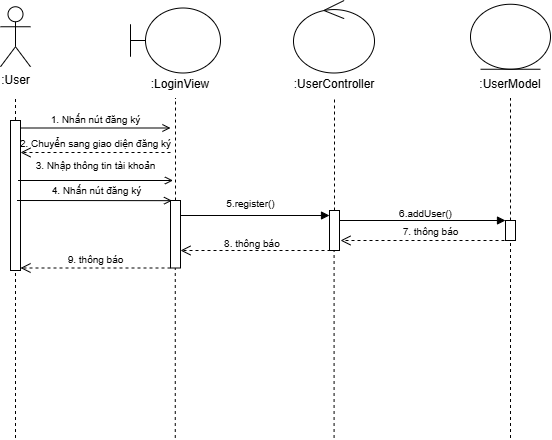

The diagram above was exported from draw.io. Its source (the exported page's mxGraphModel, read from the mxfile embedded in the PNG):
<mxGraphModel dx="837" dy="431" grid="1" gridSize="10" guides="1" tooltips="1" connect="1" arrows="1" fold="1" page="1" pageScale="1" pageWidth="827" pageHeight="1169" math="0" shadow="0">
  <root>
    <mxCell id="0" />
    <mxCell id="1" parent="0" />
    <mxCell id="CkPlOE1ukzoksZlgn2b4-1" value=":User" style="shape=umlActor;verticalLabelPosition=bottom;verticalAlign=top;html=1;outlineConnect=0;" vertex="1" parent="1">
      <mxGeometry x="300" y="196.25" width="30" height="60" as="geometry" />
    </mxCell>
    <mxCell id="CkPlOE1ukzoksZlgn2b4-2" value="" style="endArrow=none;dashed=1;html=1;rounded=0;" edge="1" parent="1">
      <mxGeometry width="50" height="50" relative="1" as="geometry">
        <mxPoint x="315" y="627.5" as="sourcePoint" />
        <mxPoint x="315" y="287.5" as="targetPoint" />
      </mxGeometry>
    </mxCell>
    <mxCell id="CkPlOE1ukzoksZlgn2b4-3" value="" style="shape=umlBoundary;whiteSpace=wrap;html=1;" vertex="1" parent="1">
      <mxGeometry x="430" y="197.5" width="90" height="65" as="geometry" />
    </mxCell>
    <mxCell id="CkPlOE1ukzoksZlgn2b4-4" value="" style="ellipse;shape=umlControl;whiteSpace=wrap;html=1;" vertex="1" parent="1">
      <mxGeometry x="593" y="190" width="81" height="72.5" as="geometry" />
    </mxCell>
    <mxCell id="CkPlOE1ukzoksZlgn2b4-5" value="" style="ellipse;shape=umlEntity;whiteSpace=wrap;html=1;" vertex="1" parent="1">
      <mxGeometry x="770" y="193.75" width="80" height="65" as="geometry" />
    </mxCell>
    <mxCell id="CkPlOE1ukzoksZlgn2b4-6" value="" style="endArrow=none;dashed=1;html=1;rounded=0;" edge="1" parent="1" source="CkPlOE1ukzoksZlgn2b4-15">
      <mxGeometry width="50" height="50" relative="1" as="geometry">
        <mxPoint x="474.76" y="627.5" as="sourcePoint" />
        <mxPoint x="475" y="287.5" as="targetPoint" />
      </mxGeometry>
    </mxCell>
    <mxCell id="CkPlOE1ukzoksZlgn2b4-7" value="" style="endArrow=none;dashed=1;html=1;rounded=0;" edge="1" parent="1" source="CkPlOE1ukzoksZlgn2b4-17">
      <mxGeometry width="50" height="50" relative="1" as="geometry">
        <mxPoint x="633.5799999999999" y="627.5" as="sourcePoint" />
        <mxPoint x="634" y="287.5" as="targetPoint" />
      </mxGeometry>
    </mxCell>
    <mxCell id="CkPlOE1ukzoksZlgn2b4-8" value="" style="endArrow=none;dashed=1;html=1;rounded=0;" edge="1" parent="1" source="CkPlOE1ukzoksZlgn2b4-22">
      <mxGeometry width="50" height="50" relative="1" as="geometry">
        <mxPoint x="810" y="627.5" as="sourcePoint" />
        <mxPoint x="810" y="287.5" as="targetPoint" />
      </mxGeometry>
    </mxCell>
    <mxCell id="CkPlOE1ukzoksZlgn2b4-9" value="&lt;font style=&quot;font-size: 10px;&quot;&gt;1. Nhấn nút đăng ký&lt;/font&gt;" style="html=1;verticalAlign=bottom;startArrow=none;startFill=0;endArrow=open;curved=0;rounded=0;endFill=0;" edge="1" parent="1">
      <mxGeometry width="60" relative="1" as="geometry">
        <mxPoint x="320" y="317.5" as="sourcePoint" />
        <mxPoint x="470" y="317.5" as="targetPoint" />
      </mxGeometry>
    </mxCell>
    <mxCell id="CkPlOE1ukzoksZlgn2b4-10" value="" style="html=1;points=[[0,0,0,0,5],[0,1,0,0,-5],[1,0,0,0,5],[1,1,0,0,-5]];perimeter=orthogonalPerimeter;outlineConnect=0;targetShapes=umlLifeline;portConstraint=eastwest;newEdgeStyle={&quot;curved&quot;:0,&quot;rounded&quot;:0};" vertex="1" parent="1">
      <mxGeometry x="310" y="310" width="10" height="150" as="geometry" />
    </mxCell>
    <mxCell id="CkPlOE1ukzoksZlgn2b4-11" value="" style="html=1;verticalAlign=bottom;startArrow=none;startFill=0;endArrow=block;curved=0;rounded=0;endFill=1;entryX=0;entryY=0;entryDx=0;entryDy=5;entryPerimeter=0;" edge="1" parent="1" source="CkPlOE1ukzoksZlgn2b4-15" target="CkPlOE1ukzoksZlgn2b4-17">
      <mxGeometry width="60" relative="1" as="geometry">
        <mxPoint x="480" y="402.16" as="sourcePoint" />
        <mxPoint x="620" y="410" as="targetPoint" />
      </mxGeometry>
    </mxCell>
    <mxCell id="CkPlOE1ukzoksZlgn2b4-13" value="&lt;span style=&quot;font-size: 10px;&quot;&gt;5.register()&lt;/span&gt;" style="text;html=1;align=center;verticalAlign=middle;resizable=0;points=[];autosize=1;strokeColor=none;fillColor=none;" vertex="1" parent="1">
      <mxGeometry x="515" y="377.5" width="70" height="30" as="geometry" />
    </mxCell>
    <mxCell id="CkPlOE1ukzoksZlgn2b4-14" value="" style="endArrow=none;dashed=1;html=1;rounded=0;" edge="1" parent="1" target="CkPlOE1ukzoksZlgn2b4-15">
      <mxGeometry width="50" height="50" relative="1" as="geometry">
        <mxPoint x="474.76" y="627.5" as="sourcePoint" />
        <mxPoint x="474.76" y="277.5" as="targetPoint" />
      </mxGeometry>
    </mxCell>
    <mxCell id="CkPlOE1ukzoksZlgn2b4-15" value="" style="html=1;points=[[0,0,0,0,5],[0,1,0,0,-5],[1,0,0,0,5],[1,1,0,0,-5]];perimeter=orthogonalPerimeter;outlineConnect=0;targetShapes=umlLifeline;portConstraint=eastwest;newEdgeStyle={&quot;curved&quot;:0,&quot;rounded&quot;:0};" vertex="1" parent="1">
      <mxGeometry x="470" y="390" width="10" height="67.5" as="geometry" />
    </mxCell>
    <mxCell id="CkPlOE1ukzoksZlgn2b4-16" value="" style="endArrow=none;dashed=1;html=1;rounded=0;" edge="1" parent="1" target="CkPlOE1ukzoksZlgn2b4-17">
      <mxGeometry width="50" height="50" relative="1" as="geometry">
        <mxPoint x="633.5799999999999" y="627.5" as="sourcePoint" />
        <mxPoint x="633.5799999999999" y="277.5" as="targetPoint" />
      </mxGeometry>
    </mxCell>
    <mxCell id="CkPlOE1ukzoksZlgn2b4-17" value="" style="html=1;points=[[0,0,0,0,5],[0,1,0,0,-5],[1,0,0,0,5],[1,1,0,0,-5]];perimeter=orthogonalPerimeter;outlineConnect=0;targetShapes=umlLifeline;portConstraint=eastwest;newEdgeStyle={&quot;curved&quot;:0,&quot;rounded&quot;:0};" vertex="1" parent="1">
      <mxGeometry x="629" y="400" width="10" height="40" as="geometry" />
    </mxCell>
    <mxCell id="CkPlOE1ukzoksZlgn2b4-18" value="" style="html=1;verticalAlign=bottom;startArrow=none;startFill=0;endArrow=block;curved=0;rounded=0;endFill=1;" edge="1" parent="1">
      <mxGeometry width="60" relative="1" as="geometry">
        <mxPoint x="639" y="410" as="sourcePoint" />
        <mxPoint x="805" y="410" as="targetPoint" />
      </mxGeometry>
    </mxCell>
    <mxCell id="CkPlOE1ukzoksZlgn2b4-19" value="&lt;span style=&quot;font-size: 10px;&quot;&gt;6.addUser()&lt;/span&gt;" style="text;html=1;align=center;verticalAlign=middle;resizable=0;points=[];autosize=1;strokeColor=none;fillColor=none;" vertex="1" parent="1">
      <mxGeometry x="685" y="387.5" width="80" height="30" as="geometry" />
    </mxCell>
    <mxCell id="CkPlOE1ukzoksZlgn2b4-20" value="&lt;font style=&quot;font-size: 10px;&quot;&gt;7. thông báo&lt;/font&gt;" style="html=1;verticalAlign=bottom;endArrow=open;dashed=1;endSize=8;curved=0;rounded=0;" edge="1" parent="1">
      <mxGeometry x="-0.0588" relative="1" as="geometry">
        <mxPoint x="810" y="430" as="sourcePoint" />
        <mxPoint x="640" y="430" as="targetPoint" />
        <mxPoint as="offset" />
      </mxGeometry>
    </mxCell>
    <mxCell id="CkPlOE1ukzoksZlgn2b4-21" value="" style="endArrow=none;dashed=1;html=1;rounded=0;" edge="1" parent="1" target="CkPlOE1ukzoksZlgn2b4-22">
      <mxGeometry width="50" height="50" relative="1" as="geometry">
        <mxPoint x="810" y="627.5" as="sourcePoint" />
        <mxPoint x="810" y="277.5" as="targetPoint" />
      </mxGeometry>
    </mxCell>
    <mxCell id="CkPlOE1ukzoksZlgn2b4-22" value="" style="html=1;points=[[0,0,0,0,5],[0,1,0,0,-5],[1,0,0,0,5],[1,1,0,0,-5]];perimeter=orthogonalPerimeter;outlineConnect=0;targetShapes=umlLifeline;portConstraint=eastwest;newEdgeStyle={&quot;curved&quot;:0,&quot;rounded&quot;:0};" vertex="1" parent="1">
      <mxGeometry x="805" y="410" width="10" height="20" as="geometry" />
    </mxCell>
    <mxCell id="CkPlOE1ukzoksZlgn2b4-23" value="" style="html=1;verticalAlign=bottom;endArrow=open;dashed=1;endSize=8;curved=0;rounded=0;" edge="1" parent="1">
      <mxGeometry x="0.6" y="43" relative="1" as="geometry">
        <mxPoint x="630" y="440" as="sourcePoint" />
        <mxPoint x="480" y="440" as="targetPoint" />
        <mxPoint as="offset" />
      </mxGeometry>
    </mxCell>
    <mxCell id="CkPlOE1ukzoksZlgn2b4-24" value="&lt;span style=&quot;font-size: 10px;&quot;&gt;9. thông báo&lt;/span&gt;" style="html=1;verticalAlign=bottom;endArrow=open;dashed=1;endSize=8;curved=0;rounded=0;" edge="1" parent="1">
      <mxGeometry relative="1" as="geometry">
        <mxPoint x="470" y="457.5" as="sourcePoint" />
        <mxPoint x="320" y="457.5" as="targetPoint" />
      </mxGeometry>
    </mxCell>
    <mxCell id="CkPlOE1ukzoksZlgn2b4-25" value=":LoginView" style="text;html=1;align=center;verticalAlign=middle;whiteSpace=wrap;rounded=0;" vertex="1" parent="1">
      <mxGeometry x="450" y="258.75" width="60" height="30" as="geometry" />
    </mxCell>
    <mxCell id="CkPlOE1ukzoksZlgn2b4-26" value=":UserController" style="text;html=1;align=center;verticalAlign=middle;whiteSpace=wrap;rounded=0;" vertex="1" parent="1">
      <mxGeometry x="604" y="258.75" width="60" height="30" as="geometry" />
    </mxCell>
    <mxCell id="CkPlOE1ukzoksZlgn2b4-27" value=":UserModel" style="text;html=1;align=center;verticalAlign=middle;whiteSpace=wrap;rounded=0;" vertex="1" parent="1">
      <mxGeometry x="780" y="258.75" width="60" height="30" as="geometry" />
    </mxCell>
    <mxCell id="CkPlOE1ukzoksZlgn2b4-29" value="" style="html=1;verticalAlign=bottom;endArrow=open;dashed=1;endSize=8;curved=0;rounded=0;" edge="1" parent="1">
      <mxGeometry relative="1" as="geometry">
        <mxPoint x="470" y="342" as="sourcePoint" />
        <mxPoint x="320" y="342" as="targetPoint" />
      </mxGeometry>
    </mxCell>
    <mxCell id="CkPlOE1ukzoksZlgn2b4-31" value="&lt;font style=&quot;font-size: 10px;&quot;&gt;2. Chuyển sang giao diện đăng ký&lt;/font&gt;" style="text;html=1;align=center;verticalAlign=middle;resizable=0;points=[];autosize=1;strokeColor=none;fillColor=none;" vertex="1" parent="1">
      <mxGeometry x="310" y="317.5" width="170" height="30" as="geometry" />
    </mxCell>
    <mxCell id="CkPlOE1ukzoksZlgn2b4-32" value="" style="html=1;verticalAlign=bottom;startArrow=none;startFill=0;endArrow=open;curved=0;rounded=0;endFill=0;" edge="1" parent="1">
      <mxGeometry width="60" relative="1" as="geometry">
        <mxPoint x="317.5" y="370" as="sourcePoint" />
        <mxPoint x="472.5" y="370" as="targetPoint" />
        <Array as="points">
          <mxPoint x="392.5" y="370" />
        </Array>
      </mxGeometry>
    </mxCell>
    <mxCell id="CkPlOE1ukzoksZlgn2b4-34" value="&lt;font style=&quot;font-size: 10px;&quot;&gt;3. Nhập thông tin tài khoản&lt;/font&gt;" style="text;html=1;align=center;verticalAlign=middle;resizable=0;points=[];autosize=1;strokeColor=none;fillColor=none;" vertex="1" parent="1">
      <mxGeometry x="325" y="340" width="140" height="30" as="geometry" />
    </mxCell>
    <mxCell id="CkPlOE1ukzoksZlgn2b4-35" value="" style="html=1;verticalAlign=bottom;startArrow=none;startFill=0;endArrow=open;curved=0;rounded=0;endFill=0;" edge="1" parent="1">
      <mxGeometry width="60" relative="1" as="geometry">
        <mxPoint x="316.5" y="390" as="sourcePoint" />
        <mxPoint x="471.5" y="390.16" as="targetPoint" />
      </mxGeometry>
    </mxCell>
    <mxCell id="CkPlOE1ukzoksZlgn2b4-36" value="&lt;font style=&quot;font-size: 10px;&quot;&gt;4. Nhấn nút đăng ký&lt;/font&gt;" style="edgeLabel;html=1;align=center;verticalAlign=middle;resizable=0;points=[];" vertex="1" connectable="0" parent="CkPlOE1ukzoksZlgn2b4-35">
      <mxGeometry x="-0.4361" y="3" relative="1" as="geometry">
        <mxPoint x="36" y="-7" as="offset" />
      </mxGeometry>
    </mxCell>
    <mxCell id="CkPlOE1ukzoksZlgn2b4-39" value="&lt;font style=&quot;font-size: 10px;&quot;&gt;&amp;nbsp;8. thông báo&lt;/font&gt;" style="text;html=1;align=center;verticalAlign=middle;resizable=0;points=[];autosize=1;strokeColor=none;fillColor=none;" vertex="1" parent="1">
      <mxGeometry x="510" y="417.5" width="80" height="30" as="geometry" />
    </mxCell>
  </root>
</mxGraphModel>